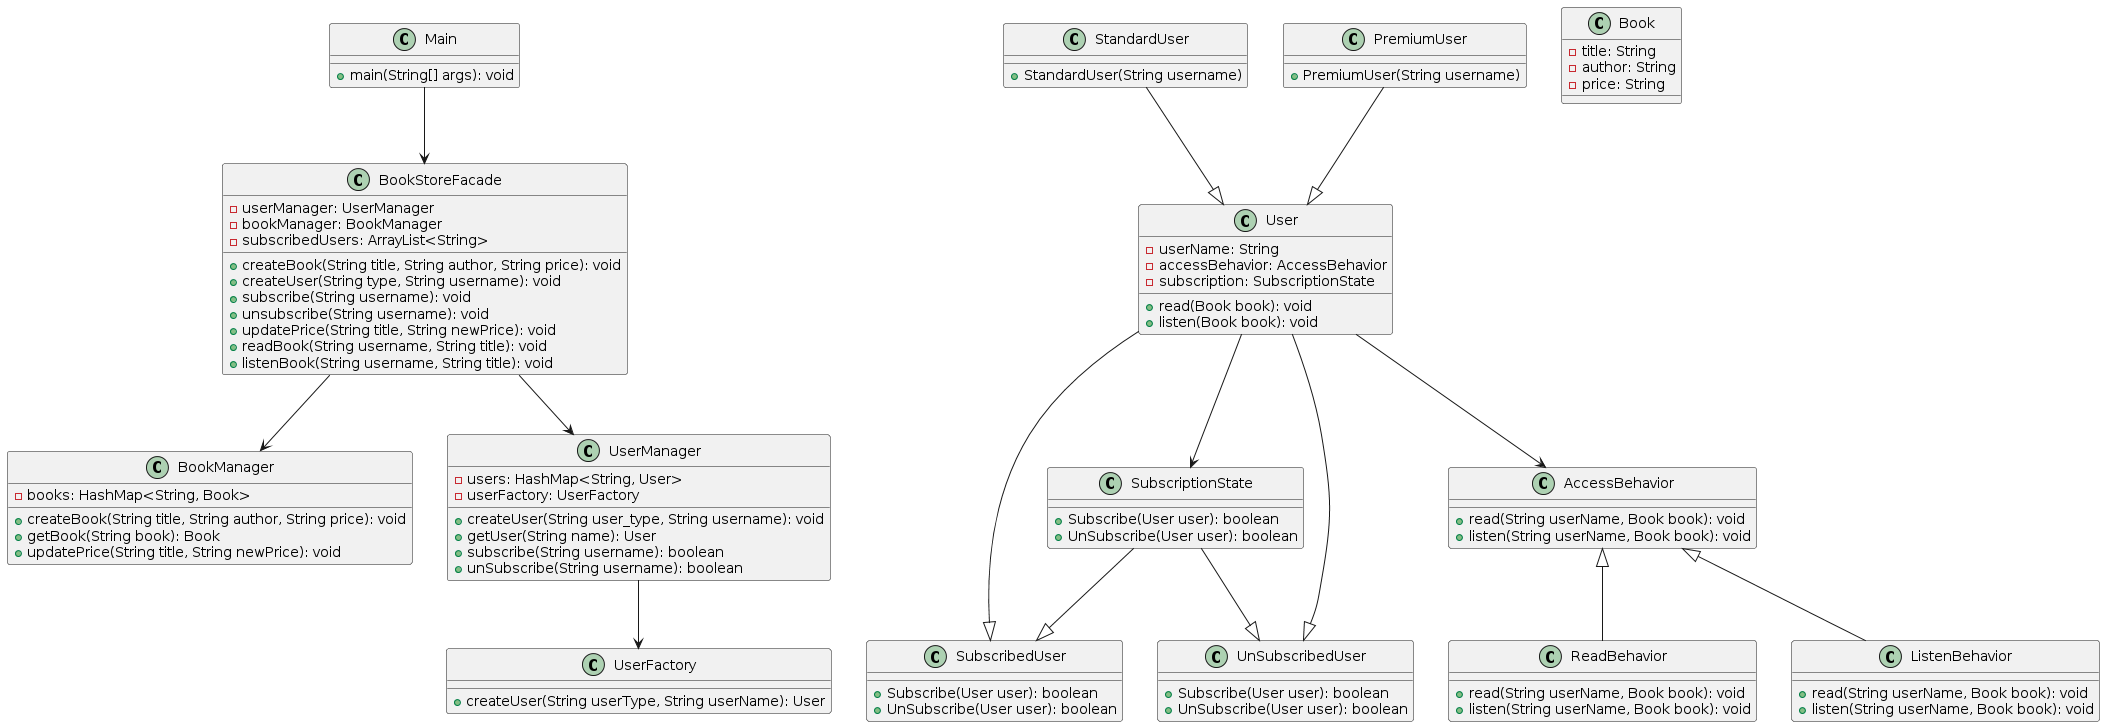

The diagram above was rendered by PlantUML. Its source (embedded in the PNG):
@startuml
class Main {
    + main(String[] args): void
}

class BookStoreFacade {
    - userManager: UserManager
    - bookManager: BookManager
    - subscribedUsers: ArrayList<String>
    + createBook(String title, String author, String price): void
    + createUser(String type, String username): void
    + subscribe(String username): void
    + unsubscribe(String username): void
    + updatePrice(String title, String newPrice): void
    + readBook(String username, String title): void
    + listenBook(String username, String title): void
}

class BookManager {
    - books: HashMap<String, Book>
    + createBook(String title, String author, String price): void
    + getBook(String book): Book
    + updatePrice(String title, String newPrice): void
}

class UserManager {
    - users: HashMap<String, User>
    - userFactory: UserFactory
    + createUser(String user_type, String username): void
    + getUser(String name): User
    + subscribe(String username): boolean
    + unSubscribe(String username): boolean
}

class User {
    - userName: String
    - accessBehavior: AccessBehavior
    - subscription: SubscriptionState
    + read(Book book): void
    + listen(Book book): void
}

class Book {
    - title: String
    - author: String
    - price: String
}

class UserFactory {
    + createUser(String userType, String userName): User
}

class SubscriptionState {
    + Subscribe(User user): boolean
    + UnSubscribe(User user): boolean
}

class SubscribedUser {
    + Subscribe(User user): boolean
    + UnSubscribe(User user): boolean
}

class UnSubscribedUser {
    + Subscribe(User user): boolean
    + UnSubscribe(User user): boolean
}

class StandardUser {
    + StandardUser(String username)
}

class PremiumUser {
    + PremiumUser(String username)
}

class AccessBehavior {
    + read(String userName, Book book): void
    + listen(String userName, Book book): void
}

class ReadBehavior {
    + read(String userName, Book book): void
    + listen(String userName, Book book): void
}

class ListenBehavior {
    + read(String userName, Book book): void
    + listen(String userName, Book book): void
}
Main --> BookStoreFacade
BookStoreFacade --> UserManager
BookStoreFacade --> BookManager
User --> AccessBehavior
User --> SubscriptionState
User --|> SubscribedUser
User --|> UnSubscribedUser
UserManager --> UserFactory
SubscriptionState --|> SubscribedUser
SubscriptionState --|> UnSubscribedUser
StandardUser --|> User
PremiumUser --|> User
AccessBehavior <|-- ReadBehavior
AccessBehavior <|-- ListenBehavior
@enduml